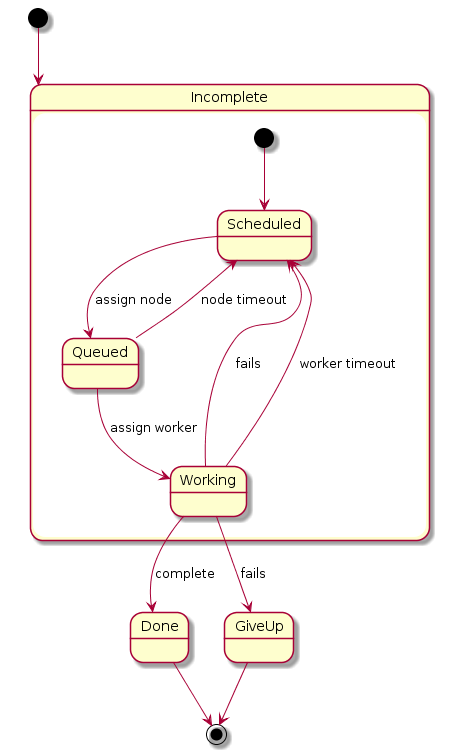

The diagram above was rendered by PlantUML. Its source (embedded in the PNG):
@startuml

[*] --> Incomplete
Done :
GiveUp :
state Incomplete {
	[*] --> Scheduled
	Scheduled --> Queued : assign node
	Queued --> Working : assign worker
	Working --> Done : complete
	Working --> GiveUp : fails
	Working --> Scheduled : fails
	Working --> Scheduled : worker timeout
	Queued --> Scheduled : node timeout
}
GiveUp --> [*]
Done --> [*]

@enduml